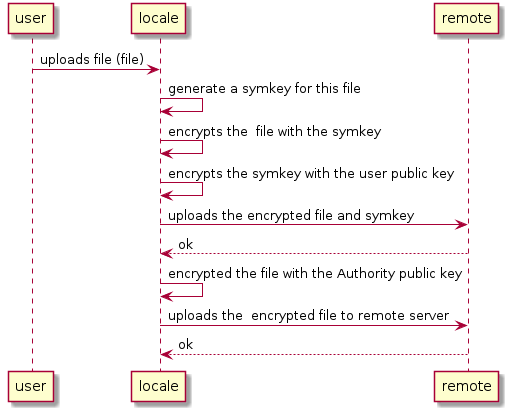

The diagram above was rendered by PlantUML. Its source (embedded in the PNG):
@startuml

user -> locale : uploads file (file)
locale -> locale : generate a symkey for this file
locale -> locale : encrypts the  file with the symkey
locale -> locale : encrypts the symkey with the user public key
locale -> remote : uploads the encrypted file and symkey
locale <-- remote :ok 
locale -> locale : encrypted the file with the Authority public key 
locale -> remote : uploads the  encrypted file to remote server
locale  <-- remote :ok 

@enduml